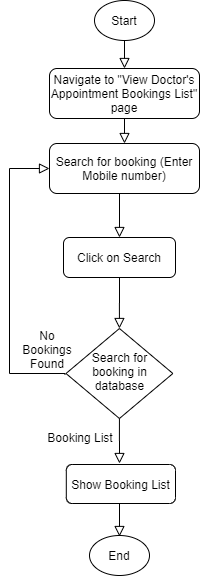

The diagram above was exported from draw.io. Its source (the exported page's mxGraphModel, read from the mxfile embedded in the PNG):
<mxGraphModel dx="744" dy="349" grid="1" gridSize="10" guides="1" tooltips="1" connect="1" arrows="1" fold="1" page="1" pageScale="1" pageWidth="850" pageHeight="1100" math="0" shadow="0">
  <root>
    <mxCell id="0" />
    <mxCell id="1" parent="0" />
    <mxCell id="1iqE9f8tsdpsz80HhzqA-1" value="" style="rounded=0;html=1;jettySize=auto;orthogonalLoop=1;fontSize=11;endArrow=block;endFill=0;endSize=8;strokeWidth=1;shadow=0;labelBackgroundColor=none;edgeStyle=orthogonalEdgeStyle;entryX=0.5;entryY=0;entryDx=0;entryDy=0;" parent="1" edge="1" target="1iqE9f8tsdpsz80HhzqA-2">
      <mxGeometry relative="1" as="geometry">
        <mxPoint x="224" y="33" as="sourcePoint" />
        <mxPoint x="224" y="70" as="targetPoint" />
      </mxGeometry>
    </mxCell>
    <mxCell id="1iqE9f8tsdpsz80HhzqA-2" value="Navigate to &quot;View Doctor's Appointment Bookings List&quot; page" style="rounded=1;whiteSpace=wrap;html=1;fontSize=12;glass=0;strokeWidth=1;shadow=0;" parent="1" vertex="1">
      <mxGeometry x="149" y="78" width="150" height="50" as="geometry" />
    </mxCell>
    <mxCell id="1iqE9f8tsdpsz80HhzqA-5" value="Search for booking (Enter Mobile number)" style="rounded=1;whiteSpace=wrap;html=1;fontSize=12;glass=0;strokeWidth=1;shadow=0;" parent="1" vertex="1">
      <mxGeometry x="149" y="153" width="150" height="50" as="geometry" />
    </mxCell>
    <mxCell id="1iqE9f8tsdpsz80HhzqA-6" value="Start" style="ellipse;whiteSpace=wrap;html=1;" parent="1" vertex="1">
      <mxGeometry x="194" y="10" width="60" height="40" as="geometry" />
    </mxCell>
    <mxCell id="1iqE9f8tsdpsz80HhzqA-7" value="" style="rounded=0;html=1;jettySize=auto;orthogonalLoop=1;fontSize=11;endArrow=block;endFill=0;endSize=8;strokeWidth=1;shadow=0;labelBackgroundColor=none;edgeStyle=orthogonalEdgeStyle;exitX=0.5;exitY=1;exitDx=0;exitDy=0;entryX=0.5;entryY=0;entryDx=0;entryDy=0;" parent="1" source="1iqE9f8tsdpsz80HhzqA-2" target="1iqE9f8tsdpsz80HhzqA-5" edge="1">
      <mxGeometry relative="1" as="geometry">
        <mxPoint x="234" y="43" as="sourcePoint" />
        <mxPoint x="234" y="93" as="targetPoint" />
      </mxGeometry>
    </mxCell>
    <mxCell id="1iqE9f8tsdpsz80HhzqA-8" value="Click on Search" style="rounded=1;whiteSpace=wrap;html=1;fontSize=12;glass=0;strokeWidth=1;shadow=0;" parent="1" vertex="1">
      <mxGeometry x="163" y="247" width="112" height="40" as="geometry" />
    </mxCell>
    <mxCell id="1iqE9f8tsdpsz80HhzqA-9" value="" style="rounded=0;html=1;jettySize=auto;orthogonalLoop=1;fontSize=11;endArrow=block;endFill=0;endSize=8;strokeWidth=1;shadow=0;labelBackgroundColor=none;edgeStyle=orthogonalEdgeStyle;entryX=0.5;entryY=0;entryDx=0;entryDy=0;" parent="1" target="1iqE9f8tsdpsz80HhzqA-8" edge="1">
      <mxGeometry relative="1" as="geometry">
        <mxPoint x="219" y="203" as="sourcePoint" />
        <mxPoint x="229" y="163" as="targetPoint" />
      </mxGeometry>
    </mxCell>
    <mxCell id="1iqE9f8tsdpsz80HhzqA-10" value="" style="rounded=0;html=1;jettySize=auto;orthogonalLoop=1;fontSize=11;endArrow=block;endFill=0;endSize=8;strokeWidth=1;shadow=0;labelBackgroundColor=none;edgeStyle=orthogonalEdgeStyle;entryX=0.5;entryY=0;entryDx=0;entryDy=0;exitX=0.5;exitY=1;exitDx=0;exitDy=0;" parent="1" source="1iqE9f8tsdpsz80HhzqA-25" edge="1">
      <mxGeometry relative="1" as="geometry">
        <mxPoint x="219" y="543" as="sourcePoint" />
        <mxPoint x="219" y="546" as="targetPoint" />
      </mxGeometry>
    </mxCell>
    <mxCell id="1iqE9f8tsdpsz80HhzqA-16" value="" style="rounded=0;html=1;jettySize=auto;orthogonalLoop=1;fontSize=11;endArrow=block;endFill=0;endSize=8;strokeWidth=1;shadow=0;labelBackgroundColor=none;edgeStyle=orthogonalEdgeStyle;exitX=0.5;exitY=1;exitDx=0;exitDy=0;entryX=0.5;entryY=0;entryDx=0;entryDy=0;" parent="1" source="1iqE9f8tsdpsz80HhzqA-8" target="1iqE9f8tsdpsz80HhzqA-17" edge="1">
      <mxGeometry relative="1" as="geometry">
        <mxPoint x="229" y="213" as="sourcePoint" />
        <mxPoint x="229" y="313" as="targetPoint" />
      </mxGeometry>
    </mxCell>
    <mxCell id="1iqE9f8tsdpsz80HhzqA-17" value="Search for booking in database" style="rhombus;whiteSpace=wrap;html=1;shadow=0;fontFamily=Helvetica;fontSize=12;align=center;strokeWidth=1;spacing=6;spacingTop=-4;" parent="1" vertex="1">
      <mxGeometry x="165.5" y="338" width="106.88" height="90" as="geometry" />
    </mxCell>
    <mxCell id="1iqE9f8tsdpsz80HhzqA-18" value="" style="rounded=0;html=1;jettySize=auto;orthogonalLoop=1;fontSize=11;endArrow=block;endFill=0;endSize=8;strokeWidth=1;shadow=0;labelBackgroundColor=none;edgeStyle=orthogonalEdgeStyle;exitX=0.5;exitY=1;exitDx=0;exitDy=0;entryX=0.5;entryY=0;entryDx=0;entryDy=0;" parent="1" source="1iqE9f8tsdpsz80HhzqA-17" edge="1">
      <mxGeometry relative="1" as="geometry">
        <mxPoint x="229" y="303" as="sourcePoint" />
        <mxPoint x="219" y="473" as="targetPoint" />
      </mxGeometry>
    </mxCell>
    <mxCell id="1iqE9f8tsdpsz80HhzqA-19" value="" style="rounded=0;html=1;jettySize=auto;orthogonalLoop=1;fontSize=11;endArrow=block;endFill=0;endSize=8;strokeWidth=1;shadow=0;labelBackgroundColor=none;edgeStyle=orthogonalEdgeStyle;entryX=0;entryY=0.5;entryDx=0;entryDy=0;exitX=0.75;exitY=1;exitDx=0;exitDy=0;" parent="1" source="1iqE9f8tsdpsz80HhzqA-21" target="1iqE9f8tsdpsz80HhzqA-5" edge="1">
      <mxGeometry relative="1" as="geometry">
        <mxPoint x="139" y="423" as="sourcePoint" />
        <mxPoint x="299" y="278" as="targetPoint" />
        <Array as="points">
          <mxPoint x="165" y="383" />
          <mxPoint x="109" y="383" />
          <mxPoint x="109" y="178" />
        </Array>
      </mxGeometry>
    </mxCell>
    <mxCell id="1iqE9f8tsdpsz80HhzqA-20" value="Booking List" style="text;html=1;strokeColor=none;fillColor=none;align=center;verticalAlign=middle;whiteSpace=wrap;rounded=0;" parent="1" vertex="1">
      <mxGeometry x="145" y="422" width="70" height="50" as="geometry" />
    </mxCell>
    <mxCell id="1iqE9f8tsdpsz80HhzqA-21" value="No Bookings Found" style="text;html=1;strokeColor=none;fillColor=none;align=center;verticalAlign=middle;whiteSpace=wrap;rounded=0;" parent="1" vertex="1">
      <mxGeometry x="112" y="334" width="70" height="50" as="geometry" />
    </mxCell>
    <mxCell id="1iqE9f8tsdpsz80HhzqA-25" value="Show Booking List" style="rounded=1;whiteSpace=wrap;html=1;fontSize=12;glass=0;strokeWidth=1;shadow=0;" parent="1" vertex="1">
      <mxGeometry x="165.8" y="474" width="109.2" height="39" as="geometry" />
    </mxCell>
    <mxCell id="ZtLx5mzTBBkmN5MC3o_X-1" value="End" style="ellipse;whiteSpace=wrap;html=1;" parent="1" vertex="1">
      <mxGeometry x="189" y="545" width="60" height="40" as="geometry" />
    </mxCell>
  </root>
</mxGraphModel>